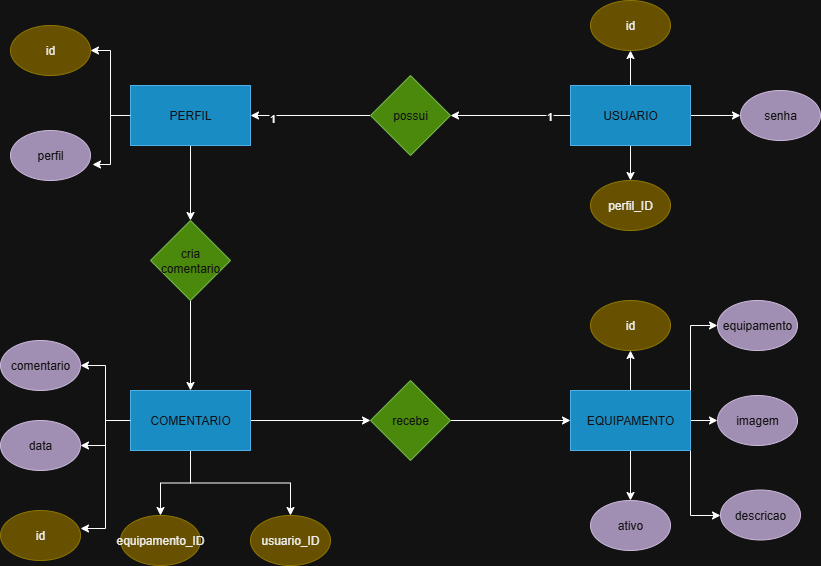

The diagram above was exported from draw.io. Its source (the exported page's mxGraphModel, read from the mxfile embedded in the PNG):
<mxGraphModel dx="1426" dy="743" grid="1" gridSize="10" guides="1" tooltips="1" connect="1" arrows="1" fold="1" page="1" pageScale="1" pageWidth="827" pageHeight="1169" math="0" shadow="0">
  <root>
    <mxCell id="0" />
    <mxCell id="1" parent="0" />
    <mxCell id="Z7H6pvt8uS-UnS2APMUQ-21" style="edgeStyle=orthogonalEdgeStyle;rounded=0;orthogonalLoop=1;jettySize=auto;html=1;entryX=1;entryY=0.5;entryDx=0;entryDy=0;" edge="1" parent="1" source="Z7H6pvt8uS-UnS2APMUQ-3" target="Z7H6pvt8uS-UnS2APMUQ-5">
      <mxGeometry relative="1" as="geometry" />
    </mxCell>
    <mxCell id="Z7H6pvt8uS-UnS2APMUQ-28" value="" style="edgeStyle=orthogonalEdgeStyle;rounded=0;orthogonalLoop=1;jettySize=auto;html=1;" edge="1" parent="1" source="Z7H6pvt8uS-UnS2APMUQ-3" target="Z7H6pvt8uS-UnS2APMUQ-27">
      <mxGeometry relative="1" as="geometry" />
    </mxCell>
    <mxCell id="Z7H6pvt8uS-UnS2APMUQ-3" value="PERFIL" style="rounded=0;whiteSpace=wrap;html=1;fillColor=#1ba1e2;fontColor=#ffffff;strokeColor=#006EAF;" vertex="1" parent="1">
      <mxGeometry x="160" y="155" width="120" height="60" as="geometry" />
    </mxCell>
    <mxCell id="Z7H6pvt8uS-UnS2APMUQ-5" value="id" style="ellipse;whiteSpace=wrap;html=1;fillColor=#e3c800;fontColor=#000000;strokeColor=#B09500;" vertex="1" parent="1">
      <mxGeometry x="40" y="95" width="80" height="50" as="geometry" />
    </mxCell>
    <mxCell id="Z7H6pvt8uS-UnS2APMUQ-6" value="perfil" style="ellipse;whiteSpace=wrap;html=1;fillColor=#76608a;fontColor=#ffffff;strokeColor=#432D57;" vertex="1" parent="1">
      <mxGeometry x="40" y="200" width="80" height="50" as="geometry" />
    </mxCell>
    <mxCell id="Z7H6pvt8uS-UnS2APMUQ-14" style="edgeStyle=orthogonalEdgeStyle;rounded=0;orthogonalLoop=1;jettySize=auto;html=1;entryX=1;entryY=0.5;entryDx=0;entryDy=0;" edge="1" parent="1" source="Z7H6pvt8uS-UnS2APMUQ-7" target="Z7H6pvt8uS-UnS2APMUQ-11">
      <mxGeometry relative="1" as="geometry" />
    </mxCell>
    <mxCell id="Z7H6pvt8uS-UnS2APMUQ-16" value="1" style="edgeLabel;html=1;align=center;verticalAlign=middle;resizable=0;points=[];" vertex="1" connectable="0" parent="Z7H6pvt8uS-UnS2APMUQ-14">
      <mxGeometry x="-0.6333" relative="1" as="geometry">
        <mxPoint as="offset" />
      </mxGeometry>
    </mxCell>
    <mxCell id="Z7H6pvt8uS-UnS2APMUQ-24" value="" style="edgeStyle=orthogonalEdgeStyle;rounded=0;orthogonalLoop=1;jettySize=auto;html=1;" edge="1" parent="1" source="Z7H6pvt8uS-UnS2APMUQ-7" target="Z7H6pvt8uS-UnS2APMUQ-10">
      <mxGeometry relative="1" as="geometry" />
    </mxCell>
    <mxCell id="Z7H6pvt8uS-UnS2APMUQ-25" value="" style="edgeStyle=orthogonalEdgeStyle;rounded=0;orthogonalLoop=1;jettySize=auto;html=1;" edge="1" parent="1" source="Z7H6pvt8uS-UnS2APMUQ-7" target="Z7H6pvt8uS-UnS2APMUQ-9">
      <mxGeometry relative="1" as="geometry" />
    </mxCell>
    <mxCell id="Z7H6pvt8uS-UnS2APMUQ-26" value="" style="edgeStyle=orthogonalEdgeStyle;rounded=0;orthogonalLoop=1;jettySize=auto;html=1;" edge="1" parent="1" source="Z7H6pvt8uS-UnS2APMUQ-7" target="Z7H6pvt8uS-UnS2APMUQ-8">
      <mxGeometry relative="1" as="geometry" />
    </mxCell>
    <mxCell id="Z7H6pvt8uS-UnS2APMUQ-7" value="USUARIO" style="rounded=0;whiteSpace=wrap;html=1;fillColor=#1ba1e2;fontColor=#ffffff;strokeColor=#006EAF;" vertex="1" parent="1">
      <mxGeometry x="600" y="155" width="120" height="60" as="geometry" />
    </mxCell>
    <mxCell id="Z7H6pvt8uS-UnS2APMUQ-8" value="id" style="ellipse;whiteSpace=wrap;html=1;fillColor=#e3c800;fontColor=#000000;strokeColor=#B09500;" vertex="1" parent="1">
      <mxGeometry x="620" y="70" width="80" height="50" as="geometry" />
    </mxCell>
    <mxCell id="Z7H6pvt8uS-UnS2APMUQ-9" value="senha" style="ellipse;whiteSpace=wrap;html=1;fillColor=#76608a;fontColor=#ffffff;strokeColor=#432D57;" vertex="1" parent="1">
      <mxGeometry x="770" y="160" width="80" height="50" as="geometry" />
    </mxCell>
    <mxCell id="Z7H6pvt8uS-UnS2APMUQ-10" value="perfil_ID" style="ellipse;whiteSpace=wrap;html=1;fillColor=#e3c800;fontColor=#000000;strokeColor=#B09500;" vertex="1" parent="1">
      <mxGeometry x="620" y="250" width="80" height="50" as="geometry" />
    </mxCell>
    <mxCell id="Z7H6pvt8uS-UnS2APMUQ-19" style="edgeStyle=orthogonalEdgeStyle;rounded=0;orthogonalLoop=1;jettySize=auto;html=1;entryX=1;entryY=0.5;entryDx=0;entryDy=0;" edge="1" parent="1" source="Z7H6pvt8uS-UnS2APMUQ-11" target="Z7H6pvt8uS-UnS2APMUQ-3">
      <mxGeometry relative="1" as="geometry" />
    </mxCell>
    <mxCell id="Z7H6pvt8uS-UnS2APMUQ-20" value="1" style="edgeLabel;html=1;align=center;verticalAlign=middle;resizable=0;points=[];" vertex="1" connectable="0" parent="Z7H6pvt8uS-UnS2APMUQ-19">
      <mxGeometry x="0.65" y="2" relative="1" as="geometry">
        <mxPoint as="offset" />
      </mxGeometry>
    </mxCell>
    <mxCell id="Z7H6pvt8uS-UnS2APMUQ-11" value="possui" style="rhombus;whiteSpace=wrap;html=1;fillColor=#60a917;fontColor=#ffffff;strokeColor=#2D7600;" vertex="1" parent="1">
      <mxGeometry x="400" y="145" width="80" height="80" as="geometry" />
    </mxCell>
    <mxCell id="Z7H6pvt8uS-UnS2APMUQ-23" style="edgeStyle=orthogonalEdgeStyle;rounded=0;orthogonalLoop=1;jettySize=auto;html=1;entryX=1.025;entryY=0.68;entryDx=0;entryDy=0;entryPerimeter=0;" edge="1" parent="1" source="Z7H6pvt8uS-UnS2APMUQ-3" target="Z7H6pvt8uS-UnS2APMUQ-6">
      <mxGeometry relative="1" as="geometry" />
    </mxCell>
    <mxCell id="Z7H6pvt8uS-UnS2APMUQ-30" value="" style="edgeStyle=orthogonalEdgeStyle;rounded=0;orthogonalLoop=1;jettySize=auto;html=1;" edge="1" parent="1" source="Z7H6pvt8uS-UnS2APMUQ-27" target="Z7H6pvt8uS-UnS2APMUQ-29">
      <mxGeometry relative="1" as="geometry" />
    </mxCell>
    <mxCell id="Z7H6pvt8uS-UnS2APMUQ-27" value="cria comentario" style="rhombus;whiteSpace=wrap;html=1;fillColor=#60a917;fontColor=#ffffff;strokeColor=#2D7600;" vertex="1" parent="1">
      <mxGeometry x="180" y="290" width="80" height="80" as="geometry" />
    </mxCell>
    <mxCell id="Z7H6pvt8uS-UnS2APMUQ-37" style="edgeStyle=orthogonalEdgeStyle;rounded=0;orthogonalLoop=1;jettySize=auto;html=1;entryX=1;entryY=0.5;entryDx=0;entryDy=0;" edge="1" parent="1" source="Z7H6pvt8uS-UnS2APMUQ-29" target="Z7H6pvt8uS-UnS2APMUQ-34">
      <mxGeometry relative="1" as="geometry" />
    </mxCell>
    <mxCell id="Z7H6pvt8uS-UnS2APMUQ-38" style="edgeStyle=orthogonalEdgeStyle;rounded=0;orthogonalLoop=1;jettySize=auto;html=1;entryX=1;entryY=0.5;entryDx=0;entryDy=0;" edge="1" parent="1" source="Z7H6pvt8uS-UnS2APMUQ-29" target="Z7H6pvt8uS-UnS2APMUQ-33">
      <mxGeometry relative="1" as="geometry" />
    </mxCell>
    <mxCell id="Z7H6pvt8uS-UnS2APMUQ-39" value="" style="edgeStyle=orthogonalEdgeStyle;rounded=0;orthogonalLoop=1;jettySize=auto;html=1;" edge="1" parent="1" source="Z7H6pvt8uS-UnS2APMUQ-29" target="Z7H6pvt8uS-UnS2APMUQ-35">
      <mxGeometry relative="1" as="geometry" />
    </mxCell>
    <mxCell id="Z7H6pvt8uS-UnS2APMUQ-40" style="edgeStyle=orthogonalEdgeStyle;rounded=0;orthogonalLoop=1;jettySize=auto;html=1;" edge="1" parent="1" source="Z7H6pvt8uS-UnS2APMUQ-29" target="Z7H6pvt8uS-UnS2APMUQ-36">
      <mxGeometry relative="1" as="geometry" />
    </mxCell>
    <mxCell id="Z7H6pvt8uS-UnS2APMUQ-55" style="edgeStyle=orthogonalEdgeStyle;rounded=0;orthogonalLoop=1;jettySize=auto;html=1;entryX=0;entryY=0.5;entryDx=0;entryDy=0;" edge="1" parent="1" source="Z7H6pvt8uS-UnS2APMUQ-29" target="Z7H6pvt8uS-UnS2APMUQ-54">
      <mxGeometry relative="1" as="geometry" />
    </mxCell>
    <mxCell id="Z7H6pvt8uS-UnS2APMUQ-29" value="COMENTARIO" style="rounded=0;whiteSpace=wrap;html=1;fillColor=#1ba1e2;fontColor=#ffffff;strokeColor=#006EAF;" vertex="1" parent="1">
      <mxGeometry x="160" y="460" width="120" height="60" as="geometry" />
    </mxCell>
    <mxCell id="Z7H6pvt8uS-UnS2APMUQ-32" value="id" style="ellipse;whiteSpace=wrap;html=1;fillColor=#e3c800;fontColor=#000000;strokeColor=#B09500;" vertex="1" parent="1">
      <mxGeometry x="30" y="580" width="80" height="50" as="geometry" />
    </mxCell>
    <mxCell id="Z7H6pvt8uS-UnS2APMUQ-33" value="comentario" style="ellipse;whiteSpace=wrap;html=1;fillColor=#76608a;fontColor=#ffffff;strokeColor=#432D57;" vertex="1" parent="1">
      <mxGeometry x="30" y="410" width="80" height="50" as="geometry" />
    </mxCell>
    <mxCell id="Z7H6pvt8uS-UnS2APMUQ-34" value="data" style="ellipse;whiteSpace=wrap;html=1;fillColor=#76608a;fontColor=#ffffff;strokeColor=#432D57;" vertex="1" parent="1">
      <mxGeometry x="30" y="490" width="80" height="50" as="geometry" />
    </mxCell>
    <mxCell id="Z7H6pvt8uS-UnS2APMUQ-35" value="equipamento_ID" style="ellipse;whiteSpace=wrap;html=1;fillColor=#e3c800;fontColor=#000000;strokeColor=#B09500;" vertex="1" parent="1">
      <mxGeometry x="150" y="585" width="80" height="50" as="geometry" />
    </mxCell>
    <mxCell id="Z7H6pvt8uS-UnS2APMUQ-36" value="usuario_ID" style="ellipse;whiteSpace=wrap;html=1;fillColor=#e3c800;fontColor=#000000;strokeColor=#B09500;" vertex="1" parent="1">
      <mxGeometry x="280" y="585" width="80" height="50" as="geometry" />
    </mxCell>
    <mxCell id="Z7H6pvt8uS-UnS2APMUQ-41" style="edgeStyle=orthogonalEdgeStyle;rounded=0;orthogonalLoop=1;jettySize=auto;html=1;entryX=1;entryY=0.36;entryDx=0;entryDy=0;entryPerimeter=0;" edge="1" parent="1" source="Z7H6pvt8uS-UnS2APMUQ-29" target="Z7H6pvt8uS-UnS2APMUQ-32">
      <mxGeometry relative="1" as="geometry" />
    </mxCell>
    <mxCell id="Z7H6pvt8uS-UnS2APMUQ-49" value="" style="edgeStyle=orthogonalEdgeStyle;rounded=0;orthogonalLoop=1;jettySize=auto;html=1;" edge="1" parent="1" source="Z7H6pvt8uS-UnS2APMUQ-43" target="Z7H6pvt8uS-UnS2APMUQ-44">
      <mxGeometry relative="1" as="geometry" />
    </mxCell>
    <mxCell id="Z7H6pvt8uS-UnS2APMUQ-50" value="" style="edgeStyle=orthogonalEdgeStyle;rounded=0;orthogonalLoop=1;jettySize=auto;html=1;" edge="1" parent="1" source="Z7H6pvt8uS-UnS2APMUQ-43" target="Z7H6pvt8uS-UnS2APMUQ-46">
      <mxGeometry relative="1" as="geometry" />
    </mxCell>
    <mxCell id="Z7H6pvt8uS-UnS2APMUQ-51" style="edgeStyle=orthogonalEdgeStyle;rounded=0;orthogonalLoop=1;jettySize=auto;html=1;entryX=0;entryY=0.5;entryDx=0;entryDy=0;" edge="1" parent="1" source="Z7H6pvt8uS-UnS2APMUQ-43" target="Z7H6pvt8uS-UnS2APMUQ-45">
      <mxGeometry relative="1" as="geometry">
        <Array as="points">
          <mxPoint x="720" y="395" />
        </Array>
      </mxGeometry>
    </mxCell>
    <mxCell id="Z7H6pvt8uS-UnS2APMUQ-52" value="" style="edgeStyle=orthogonalEdgeStyle;rounded=0;orthogonalLoop=1;jettySize=auto;html=1;" edge="1" parent="1" source="Z7H6pvt8uS-UnS2APMUQ-43" target="Z7H6pvt8uS-UnS2APMUQ-48">
      <mxGeometry relative="1" as="geometry" />
    </mxCell>
    <mxCell id="Z7H6pvt8uS-UnS2APMUQ-53" style="edgeStyle=orthogonalEdgeStyle;rounded=0;orthogonalLoop=1;jettySize=auto;html=1;" edge="1" parent="1" source="Z7H6pvt8uS-UnS2APMUQ-43" target="Z7H6pvt8uS-UnS2APMUQ-47">
      <mxGeometry relative="1" as="geometry">
        <Array as="points">
          <mxPoint x="720" y="585" />
        </Array>
      </mxGeometry>
    </mxCell>
    <mxCell id="Z7H6pvt8uS-UnS2APMUQ-43" value="EQUIPAMENTO" style="rounded=0;whiteSpace=wrap;html=1;fillColor=#1ba1e2;fontColor=#ffffff;strokeColor=#006EAF;" vertex="1" parent="1">
      <mxGeometry x="600" y="460" width="120" height="60" as="geometry" />
    </mxCell>
    <mxCell id="Z7H6pvt8uS-UnS2APMUQ-44" value="id" style="ellipse;whiteSpace=wrap;html=1;fillColor=#e3c800;fontColor=#000000;strokeColor=#B09500;" vertex="1" parent="1">
      <mxGeometry x="620" y="370" width="80" height="50" as="geometry" />
    </mxCell>
    <mxCell id="Z7H6pvt8uS-UnS2APMUQ-45" value="equipamento" style="ellipse;whiteSpace=wrap;html=1;fillColor=#76608a;fontColor=#ffffff;strokeColor=#432D57;" vertex="1" parent="1">
      <mxGeometry x="747" y="370" width="80" height="50" as="geometry" />
    </mxCell>
    <mxCell id="Z7H6pvt8uS-UnS2APMUQ-46" value="imagem" style="ellipse;whiteSpace=wrap;html=1;fillColor=#76608a;fontColor=#ffffff;strokeColor=#432D57;" vertex="1" parent="1">
      <mxGeometry x="747" y="465" width="80" height="50" as="geometry" />
    </mxCell>
    <mxCell id="Z7H6pvt8uS-UnS2APMUQ-47" value="descricao&lt;span style=&quot;color: rgba(0, 0, 0, 0); font-family: monospace; font-size: 0px; text-align: start; text-wrap-mode: nowrap;&quot;&gt;%3CmxGraphModel%3E%3Croot%3E%3CmxCell%20id%3D%220%22%2F%3E%3CmxCell%20id%3D%221%22%20parent%3D%220%22%2F%3E%3CmxCell%20id%3D%222%22%20value%3D%22imagem%22%20style%3D%22ellipse%3BwhiteSpace%3Dwrap%3Bhtml%3D1%3B%22%20vertex%3D%221%22%20parent%3D%221%22%3E%3CmxGeometry%20x%3D%22747%22%20y%3D%22465%22%20width%3D%2280%22%20height%3D%2250%22%20as%3D%22geometry%22%2F%3E%3C%2FmxCell%3E%3C%2Froot%3E%3C%2FmxGraphModel%3E&lt;/span&gt;" style="ellipse;whiteSpace=wrap;html=1;fillColor=#76608a;fontColor=#ffffff;strokeColor=#432D57;" vertex="1" parent="1">
      <mxGeometry x="750" y="559.5" width="80" height="50" as="geometry" />
    </mxCell>
    <mxCell id="Z7H6pvt8uS-UnS2APMUQ-48" value="ativo" style="ellipse;whiteSpace=wrap;html=1;fillColor=#76608a;fontColor=#ffffff;strokeColor=#432D57;" vertex="1" parent="1">
      <mxGeometry x="620" y="570" width="80" height="50" as="geometry" />
    </mxCell>
    <mxCell id="Z7H6pvt8uS-UnS2APMUQ-56" style="edgeStyle=orthogonalEdgeStyle;rounded=0;orthogonalLoop=1;jettySize=auto;html=1;entryX=0;entryY=0.5;entryDx=0;entryDy=0;" edge="1" parent="1" source="Z7H6pvt8uS-UnS2APMUQ-54" target="Z7H6pvt8uS-UnS2APMUQ-43">
      <mxGeometry relative="1" as="geometry" />
    </mxCell>
    <mxCell id="Z7H6pvt8uS-UnS2APMUQ-54" value="recebe" style="rhombus;whiteSpace=wrap;html=1;fillColor=#60a917;fontColor=#ffffff;strokeColor=#2D7600;" vertex="1" parent="1">
      <mxGeometry x="400" y="450" width="80" height="80" as="geometry" />
    </mxCell>
  </root>
</mxGraphModel>